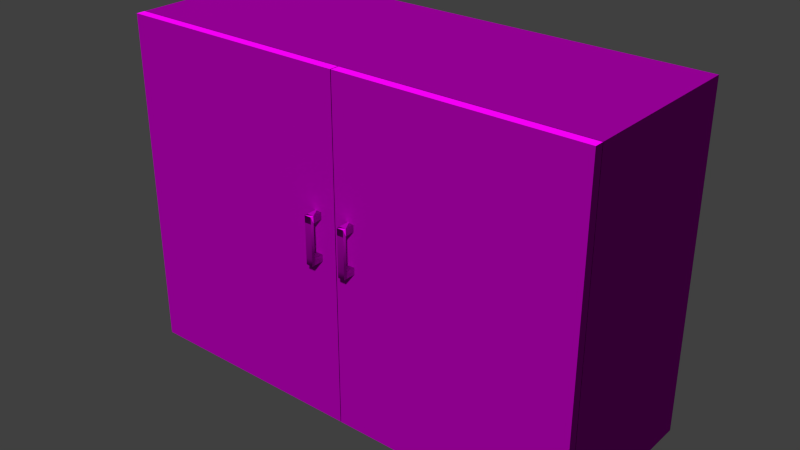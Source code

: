 # Source: decoration_furniture_board_2.blend  (saved by Blender 2.70.0; exported with 4.5.12 LTS)
import bpy
from mathutils import Matrix  # noqa: F401  (used for matrix-valued properties, if any)

bpy.ops.wm.read_factory_settings(use_empty=True)
scene = bpy.context.scene
scene.name = 'Scene'

# ---- collections
col_collection_1 = bpy.data.collections.new('Collection 1'); scene.collection.children.link(col_collection_1)

# ---- images (referenced by path relative to the original .blend; pixels are not part of the script)
import os
ASSET_DIR = os.environ.get("B2B_ASSET_DIR", "")  # directory of the original .blend (textures are referenced by path, not embedded)
HERE = os.path.dirname(os.path.abspath(__file__))  # packed textures are extracted next to this script under _unpacked/

def load_image(name, relpath, width, height, colorspace="sRGB"):
    """Load a texture the original file referenced (path relative to the .blend, or extracted next to this script)."""
    p = next((c for c in (os.path.join(HERE, relpath), os.path.join(ASSET_DIR, relpath)) if relpath and os.path.exists(c)), "")
    if p:
        img = bpy.data.images.load(p, check_existing=True)
        img.name = name
    else:  # same state as the original file: an image datablock whose file is absent (Cycles renders it pink)
        img = bpy.data.images.new(name, width, height)
        img.source = "FILE"
        img.filepath = "//" + (relpath or name)
    img.colorspace_settings.name = colorspace
    return img
img_decoration_furniture_wood_1_normal_jpg = load_image('decoration_furniture_wood_1_normal.jpg', 'Texturen/decoration_furniture_wood_1_normal.jpg', 1024, 1024, 'sRGB')
img_decoration_furniture_wood_1_diffuse_jpg = load_image('decoration_furniture_wood_1_diffuse.jpg', 'Texturen/decoration_furniture_wood_1_diffuse.jpg', 1024, 1024, 'sRGB')
img_decoration_furniture_wood_2_normal_jpg = load_image('decoration_furniture_wood_2_normal.jpg', 'Texturen/decoration_furniture_wood_2_normal.jpg', 1024, 1024, 'sRGB')
img_decoration_furniture_wood_2_diffuse_jpg = load_image('decoration_furniture_wood_2_diffuse.jpg', 'Texturen/decoration_furniture_wood_2_diffuse.jpg', 1024, 1024, 'sRGB')

# ---- materials (node trees are filled in below, after node groups)
mat_decoration_furniture_board_2_base_wood_1 = bpy.data.materials.new('decoration_furniture_board_2_base_wood_1')
mat_decoration_furniture_board_2_base_wood_1.alpha_threshold = 0.0
mat_decoration_furniture_board_2_base_wood_1.roughness = 0.5
mat_decoration_furniture_board_2_base_wood_1.line_color = (0.0, 0.0, 0.0, 1.0)
mat_decoration_furniture_board_2_opener_wood_2 = bpy.data.materials.new('decoration_furniture_board_2_opener_wood_2')
mat_decoration_furniture_board_2_opener_wood_2.alpha_threshold = 0.0
mat_decoration_furniture_board_2_opener_wood_2.roughness = 0.5
mat_decoration_furniture_board_2_opener_wood_2.line_color = (0.0, 0.0, 0.0, 1.0)

# ---- material node trees
mat_decoration_furniture_board_2_base_wood_1.use_nodes = True; mat_decoration_furniture_board_2_base_wood_1.node_tree.nodes.clear()
_N = mat_decoration_furniture_board_2_base_wood_1.node_tree.nodes; _L = mat_decoration_furniture_board_2_base_wood_1.node_tree.links
n0 = _N.new('ShaderNodeOutputMaterial'); n0.name = 'Material Output'; n0.location = (300, 300)
n1 = _N.new('ShaderNodeTexCoord'); n1.name = 'Texture Coordinate'; n1.location = (-638, 326)
n2 = _N.new('ShaderNodeTexImage'); n2.name = 'Image Texture.001'; n2.location = (-411, 166)
n2.width = 140
n2.image = img_decoration_furniture_wood_1_normal_jpg
n3 = _N.new('ShaderNodeNormalMap'); n3.name = 'Normal Map'; n3.location = (-201, 163)
n4 = _N.new('ShaderNodeTexImage'); n4.name = 'Image Texture'; n4.location = (-386, 457)
n4.width = 140
n4.image = img_decoration_furniture_wood_1_diffuse_jpg
n5 = _N.new('ShaderNodeBsdfDiffuse'); n5.name = 'Diffuse BSDF'; n5.location = (10, 300)
_L.new(n5.outputs[0], n0.inputs[0])
_L.new(n1.outputs[2], n4.inputs[0])
_L.new(n1.outputs[2], n2.inputs[0])
_L.new(n4.outputs[0], n5.inputs[0])
_L.new(n3.outputs[0], n5.inputs[2])
_L.new(n2.outputs[0], n3.inputs[1])
n0.is_active_output = True
mat_decoration_furniture_board_2_opener_wood_2.use_nodes = True; mat_decoration_furniture_board_2_opener_wood_2.node_tree.nodes.clear()
_N = mat_decoration_furniture_board_2_opener_wood_2.node_tree.nodes; _L = mat_decoration_furniture_board_2_opener_wood_2.node_tree.links
n0 = _N.new('ShaderNodeOutputMaterial'); n0.name = 'Material Output'; n0.location = (300, 300)
n1 = _N.new('ShaderNodeTexCoord'); n1.name = 'Texture Coordinate'; n1.location = (-638, 326)
n2 = _N.new('ShaderNodeTexImage'); n2.name = 'Image Texture.001'; n2.location = (-411, 166)
n2.width = 140
n2.image = img_decoration_furniture_wood_2_normal_jpg
n3 = _N.new('ShaderNodeNormalMap'); n3.name = 'Normal Map'; n3.location = (-201, 163)
n4 = _N.new('ShaderNodeTexImage'); n4.name = 'Image Texture'; n4.location = (-386, 457)
n4.width = 140
n4.image = img_decoration_furniture_wood_2_diffuse_jpg
n5 = _N.new('ShaderNodeBsdfDiffuse'); n5.name = 'Diffuse BSDF'; n5.location = (10, 300)
_L.new(n5.outputs[0], n0.inputs[0])
_L.new(n1.outputs[2], n4.inputs[0])
_L.new(n1.outputs[2], n2.inputs[0])
_L.new(n4.outputs[0], n5.inputs[0])
_L.new(n3.outputs[0], n5.inputs[2])
_L.new(n2.outputs[0], n3.inputs[1])
n0.is_active_output = True

# ---- world
world_world = bpy.data.worlds.new('World'); scene.world = world_world
world_world.color = (0.05088, 0.05088, 0.05088)
world_world.use_sun_shadow = False
world_world.sun_shadow_jitter_overblur = 0.0
world_world.cycles.sampling_method = 'MANUAL'
world_world.cycles.sample_map_resolution = 256

# ---- meshes
me_cube_004 = bpy.data.meshes.new('Cube.004')
me_cube_004.from_pydata([(-0.003148, 0.9, -1.563), (-0.003148, 0.8164, -1.563), (-2.194, 0.8164, -1.563), (-2.194, 0.9, -1.563), (-0.003147, 0.9, 1.563), (-0.00315, 0.8164, 1.563), (-2.194, 0.8164, 1.563), (-2.194, 0.9, 1.563)], [], [(0, 1, 2, 3), (4, 7, 6, 5), (0, 4, 5, 1), (1, 5, 6, 2), (2, 6, 7, 3)])
_uv = me_cube_004.uv_layers.new(name='UVMap')
_uv.uv.foreach_set('vector', [0.967, -0.02039, 0.9916, 0.004671, -0.0002293, 0.006788, -0.02485, -0.01827, 1.021, 1.023, 0.02938, 1.025, 0.004761, 0.9996, 0.9966, 0.9975, 1.041, 0.00456, 1.046, 0.9974, 0.9966, 0.9975, 0.9916, 0.004671, 0.9916, 0.004671, 0.9966, 0.9975, 0.004761, 0.9996, -0.0002293, 0.006788, -0.0002293, 0.006788, 0.004761, 0.9996, -0.04481, 0.9997, -0.0498, 0.006899])
me_cube_004.materials.append(mat_decoration_furniture_board_2_base_wood_1)
me_cube_004.use_remesh_preserve_volume = False
me_cube_004.use_remesh_preserve_attributes = False
me_cube_004.use_mirror_vertex_groups = False
me_cube_004.update()
me_cube_003 = bpy.data.meshes.new('Cube.003')
me_cube_003.from_pydata([(-0.03147, -0.08147, -0.03147), (-0.03147, 0.03147, -0.03147), (0.03147, 0.03147, -0.03147), (0.03147, -0.08147, -0.03147), (-0.03147, -0.08147, 0.03147), (-0.03147, 0.03147, 0.03147), (0.03147, 0.03147, 0.03147), (0.03147, -0.08147, 0.03147), (-0.03147, -0.1115, -0.03147), (0.03147, -0.1115, -0.03147), (-0.03147, -0.1115, 0.03147), (0.03147, -0.1115, 0.03147), (-0.03147, -0.08147, -0.3415), (0.03147, -0.08147, -0.3415), (-0.03147, -0.1115, -0.3415), (0.03147, -0.1115, -0.3415), (-0.03147, -0.08147, -0.4015), (0.03147, -0.08147, -0.4015), (-0.03147, -0.1115, -0.4015), (0.03147, -0.1115, -0.4015), (-0.03147, 0.02853, -0.3415), (0.03147, 0.02853, -0.3415), (-0.03147, 0.02853, -0.4015), (0.03147, 0.02853, -0.4015)], [], [(4, 5, 1, 0), (7, 4, 10, 11), (6, 7, 3, 2), (3, 9, 15, 13), (0, 1, 2, 3), (7, 6, 5, 4), (3, 7, 11, 9), (4, 0, 8, 10), (13, 15, 19, 17), (8, 0, 12, 14), (9, 8, 14, 15), (0, 3, 13, 12), (16, 17, 19, 18), (14, 12, 16, 18), (15, 14, 18, 19), (16, 12, 20, 22), (20, 21, 23, 22), (13, 17, 23, 21), (17, 16, 22, 23), (12, 13, 21, 20), (8, 9, 11, 10)])
_uv = me_cube_003.uv_layers.new(name='UVMap')
_uv.uv.foreach_set('vector', [0.01861, 0.9599, 0.01524, 0.9562, 0.02381, 0.9475, 0.0404, 0.932, 6.506e-05, 0.9999, 0.01861, 0.9599, 0.01618, 0.9531, 0.01532, 0.9751, 0.01557, 0.9672, 6.506e-05, 0.9999, 0.01935, 0.932, 0.02381, 0.9531, 0.01935, 0.932, 0.04743, 0.9328, 0.4035, 0.08191, 0.384, 0.06558, 0.0404, 0.932, 0.02381, 0.9475, 0.02381, 0.9531, 0.01935, 0.932, 6.506e-05, 0.9999, 0.01557, 0.9672, 0.01524, 0.9562, 0.01861, 0.9599, 0.01935, 0.932, 6.506e-05, 0.9999, 0.01532, 0.9751, 0.04743, 0.9328, 0.01861, 0.9599, 0.0404, 0.932, 0.02092, 0.9158, 0.01618, 0.9531, 0.384, 0.06558, 0.4035, 0.08191, 0.4069, 0.04666, 0.4043, 0.03939, 0.02092, 0.9158, 0.0404, 0.932, 0.4054, 0.06577, 0.3772, 0.06484, 0.04743, 0.9328, 0.02092, 0.9158, 0.3772, 0.06484, 0.4035, 0.08191, 0.0404, 0.932, 0.01935, 0.932, 0.384, 0.06558, 0.4054, 0.06577, 0.4234, 6.506e-05, 0.4043, 0.03939, 0.4069, 0.04666, 0.4082, 0.02505, 0.3772, 0.06484, 0.4054, 0.06577, 0.4234, 6.506e-05, 0.4082, 0.02505, 0.4035, 0.08191, 0.3772, 0.06484, 0.4082, 0.02505, 0.4069, 0.04666, 0.4234, 6.506e-05, 0.4054, 0.06577, 0.405, 0.04569, 0.4078, 0.03674, 0.405, 0.04569, 0.4011, 0.04694, 0.4041, 0.0414, 0.4078, 0.03674, 0.384, 0.06558, 0.4043, 0.03939, 0.4041, 0.0414, 0.4011, 0.04694, 0.4043, 0.03939, 0.4234, 6.506e-05, 0.4078, 0.03674, 0.4041, 0.0414, 0.4054, 0.06577, 0.384, 0.06558, 0.4011, 0.04694, 0.405, 0.04569, 0.02092, 0.9158, 0.04743, 0.9328, 0.01532, 0.9751, 0.01618, 0.9531])
me_cube_003.materials.append(mat_decoration_furniture_board_2_opener_wood_2)
me_cube_003.use_remesh_preserve_volume = False
me_cube_003.use_remesh_preserve_attributes = False
me_cube_003.use_mirror_vertex_groups = False
me_cube_003.update()
me_cube_002 = bpy.data.meshes.new('Cube.002')
me_cube_002.from_pydata([(-0.03147, -0.08147, -0.03147), (-0.03147, 0.03147, -0.03147), (0.03147, 0.03147, -0.03147), (0.03147, -0.08147, -0.03147), (-0.03147, -0.08147, 0.03147), (-0.03147, 0.03147, 0.03147), (0.03147, 0.03147, 0.03147), (0.03147, -0.08147, 0.03147), (-0.03147, -0.1115, -0.03147), (0.03147, -0.1115, -0.03147), (-0.03147, -0.1115, 0.03147), (0.03147, -0.1115, 0.03147), (-0.03147, -0.08147, -0.3415), (0.03147, -0.08147, -0.3415), (-0.03147, -0.1115, -0.3415), (0.03147, -0.1115, -0.3415), (-0.03147, -0.08147, -0.4015), (0.03147, -0.08147, -0.4015), (-0.03147, -0.1115, -0.4015), (0.03147, -0.1115, -0.4015), (-0.03147, 0.02853, -0.3415), (0.03147, 0.02853, -0.3415), (-0.03147, 0.02853, -0.4015), (0.03147, 0.02853, -0.4015)], [], [(4, 5, 1, 0), (7, 4, 10, 11), (6, 7, 3, 2), (3, 9, 15, 13), (0, 1, 2, 3), (7, 6, 5, 4), (3, 7, 11, 9), (4, 0, 8, 10), (13, 15, 19, 17), (8, 0, 12, 14), (9, 8, 14, 15), (0, 3, 13, 12), (16, 17, 19, 18), (14, 12, 16, 18), (15, 14, 18, 19), (16, 12, 20, 22), (20, 21, 23, 22), (13, 17, 23, 21), (17, 16, 22, 23), (12, 13, 21, 20), (8, 9, 11, 10)])
_uv = me_cube_002.uv_layers.new(name='UVMap')
_uv.uv.foreach_set('vector', [0.01861, 0.9599, 0.01524, 0.9562, 0.02381, 0.9475, 0.0404, 0.932, 6.506e-05, 0.9999, 0.01861, 0.9599, 0.01618, 0.9531, 0.01532, 0.9751, 0.01557, 0.9672, 6.506e-05, 0.9999, 0.01935, 0.932, 0.02381, 0.9531, 0.01935, 0.932, 0.04743, 0.9328, 0.4035, 0.08191, 0.384, 0.06558, 0.0404, 0.932, 0.02381, 0.9475, 0.02381, 0.9531, 0.01935, 0.932, 6.506e-05, 0.9999, 0.01557, 0.9672, 0.01524, 0.9562, 0.01861, 0.9599, 0.01935, 0.932, 6.506e-05, 0.9999, 0.01532, 0.9751, 0.04743, 0.9328, 0.01861, 0.9599, 0.0404, 0.932, 0.02092, 0.9158, 0.01618, 0.9531, 0.384, 0.06558, 0.4035, 0.08191, 0.4069, 0.04666, 0.4043, 0.03939, 0.02092, 0.9158, 0.0404, 0.932, 0.4054, 0.06577, 0.3772, 0.06484, 0.04743, 0.9328, 0.02092, 0.9158, 0.3772, 0.06484, 0.4035, 0.08191, 0.0404, 0.932, 0.01935, 0.932, 0.384, 0.06558, 0.4054, 0.06577, 0.4234, 6.506e-05, 0.4043, 0.03939, 0.4069, 0.04666, 0.4082, 0.02505, 0.3772, 0.06484, 0.4054, 0.06577, 0.4234, 6.506e-05, 0.4082, 0.02505, 0.4035, 0.08191, 0.3772, 0.06484, 0.4082, 0.02505, 0.4069, 0.04666, 0.4234, 6.506e-05, 0.4054, 0.06577, 0.405, 0.04569, 0.4078, 0.03674, 0.405, 0.04569, 0.4011, 0.04694, 0.4041, 0.0414, 0.4078, 0.03674, 0.384, 0.06558, 0.4043, 0.03939, 0.4041, 0.0414, 0.4011, 0.04694, 0.4043, 0.03939, 0.4234, 6.506e-05, 0.4078, 0.03674, 0.4041, 0.0414, 0.4054, 0.06577, 0.384, 0.06558, 0.4011, 0.04694, 0.405, 0.04569, 0.02092, 0.9158, 0.04743, 0.9328, 0.01532, 0.9751, 0.01618, 0.9531])
me_cube_002.materials.append(mat_decoration_furniture_board_2_opener_wood_2)
me_cube_002.use_remesh_preserve_volume = False
me_cube_002.use_remesh_preserve_attributes = False
me_cube_002.use_mirror_vertex_groups = False
me_cube_002.update()
me_cube_001 = bpy.data.meshes.new('Cube.001')
me_cube_001.from_pydata([(-0.003148, 0.9, -1.563), (-0.003148, 0.8164, -1.563), (-2.194, 0.8164, -1.563), (-2.194, 0.9, -1.563), (-0.003147, 0.9, 1.563), (-0.00315, 0.8164, 1.563), (-2.194, 0.8164, 1.563), (-2.194, 0.9, 1.563)], [], [(0, 1, 2, 3), (4, 7, 6, 5), (0, 4, 5, 1), (1, 5, 6, 2), (2, 6, 7, 3)])
_uv = me_cube_001.uv_layers.new(name='UVMap')
_uv.uv.foreach_set('vector', [0.967, -0.02039, 0.9916, 0.004671, -0.0002293, 0.006788, -0.02485, -0.01827, 1.021, 1.023, 0.02938, 1.025, 0.004761, 0.9996, 0.9966, 0.9975, 1.041, 0.00456, 1.046, 0.9974, 0.9966, 0.9975, 0.9916, 0.004671, 0.9916, 0.004671, 0.9966, 0.9975, 0.004761, 0.9996, -0.0002293, 0.006788, -0.0002293, 0.006788, 0.004761, 0.9996, -0.04481, 0.9997, -0.0498, 0.006899])
me_cube_001.materials.append(mat_decoration_furniture_board_2_base_wood_1)
me_cube_001.use_remesh_preserve_volume = False
me_cube_001.use_remesh_preserve_attributes = False
me_cube_001.use_mirror_vertex_groups = False
me_cube_001.update()
me_cube = bpy.data.meshes.new('Cube')
me_cube.from_pydata([(2.194, 0.7958, -1.563), (2.194, -0.7958, -1.563), (-2.194, -0.7958, -1.563), (-2.194, 0.7958, -1.563), (2.194, 0.7958, 1.563), (2.194, -0.7958, 1.563), (-2.194, -0.7958, 1.563), (-2.194, 0.7958, 1.563)], [], [(0, 1, 2, 3), (4, 7, 6, 5), (0, 4, 5, 1), (2, 6, 7, 3), (4, 0, 3, 7)])
_uv = me_cube.uv_layers.new(name='UVMap')
_uv.uv.foreach_set('vector', [0.9744, 0.221, 0.9744, 0.5428, 0.02594, 0.5428, 0.02594, 0.221, 0.9744, 0.221, 0.9744, 0.5428, 0.02594, 0.5428, 0.02594, 0.221, 0.9823, 0.0102, 0.9823, 0.9941, 0.006716, 0.9941, 0.006716, 0.0102, 0.006716, 0.9941, 0.006716, 0.0102, 0.9823, 0.0102, 0.9823, 0.9941, 0.9823, 0.0102, 0.9823, 0.9941, 0.006716, 0.9941, 0.006716, 0.0102])
me_cube.materials.append(mat_decoration_furniture_board_2_base_wood_1)
me_cube.use_remesh_preserve_volume = False
me_cube.use_remesh_preserve_attributes = False
me_cube.use_mirror_vertex_groups = False
me_cube.update()

# ---- objects
ob_cube_004 = bpy.data.objects.new('Cube.004', me_cube_004)
ob_cube_003 = bpy.data.objects.new('Cube.003', me_cube_003)
ob_cube_002 = bpy.data.objects.new('Cube.002', me_cube_002)
ob_cube_001 = bpy.data.objects.new('Cube.001', me_cube_001)
ob_cube = bpy.data.objects.new('Cube', me_cube)

# ---- transforms, parenting, visibility, modifiers, constraints
ob_cube_004.location = (2.197, -1.7, 0.0)
ob_cube_004.lock_rotations_4d = False
ob_cube_004.empty_display_type = 'ARROWS'
ob_cube_004.lineart.crease_threshold = 0.0
ob_cube_003.location = (-0.1751, -0.8899, 0.3398)
ob_cube_003.lineart.crease_threshold = 0.0
ob_cube_002.location = (0.1607, -0.8899, 0.3398)
ob_cube_002.lineart.crease_threshold = 0.0
ob_cube_001.location = (0.0, -1.7, 0.0)
ob_cube_001.lock_rotations_4d = False
ob_cube_001.empty_display_type = 'ARROWS'
ob_cube_001.lineart.crease_threshold = 0.0
ob_cube.location = (0.0, 0.0, 0.0)
ob_cube.lock_rotations_4d = False
ob_cube.empty_display_type = 'ARROWS'
ob_cube.lineart.crease_threshold = 0.0

# ---- collection membership
col_collection_1.objects.link(ob_cube_004)
col_collection_1.objects.link(ob_cube_003)
col_collection_1.objects.link(ob_cube_002)
col_collection_1.objects.link(ob_cube_001)
col_collection_1.objects.link(ob_cube)

# ---- scene / render settings (as saved in the file)
scene.frame_start = 1; scene.frame_end = 250; scene.frame_set(1)
scene.render.engine = 'CYCLES'
scene.render.resolution_percentage = 50
scene.render.dither_intensity = 0.0
scene.cycles.use_denoising = False
scene.cycles.samples = 10
scene.cycles.sampling_pattern = 'TABULATED_SOBOL'
scene.cycles.light_sampling_threshold = 0.0
scene.cycles.use_adaptive_sampling = False
scene.cycles.use_light_tree = False
scene.cycles.blur_glossy = 0.0
scene.cycles.volume_bounces = 1
scene.cycles.pixel_filter_type = 'GAUSSIAN'
scene.cycles.sample_clamp_indirect = 0.0
scene.view_settings.view_transform = 'Standard'
bpy.context.view_layer.update()

# ---- added for rendering (the .blend has no active camera and no usable light): camera, sun
cam_auto = bpy.data.cameras.new('AutoCamera')
cam_auto.lens = 50.0
cam_auto.sensor_width = 36.0
cam_auto.clip_end = 1000.0
ob_auto_camera = bpy.data.objects.new('AutoCamera', cam_auto)
scene.collection.objects.link(ob_auto_camera)
ob_auto_camera.location = (5.2541, -6.40767, 4.20328)
ob_auto_camera.rotation_euler = (1.09748, -7.21219e-08, 0.694738)
scene.camera = ob_auto_camera
light_auto_sun = bpy.data.lights.new('AutoSun', 'SUN')
light_auto_sun.energy = 3.0
light_auto_sun.angle = 0.0523599
ob_auto_sun = bpy.data.objects.new('AutoSun', light_auto_sun)
scene.collection.objects.link(ob_auto_sun)
ob_auto_sun.rotation_euler = (0.872665, 0.174533, 0.523599)
bpy.context.view_layer.update()
